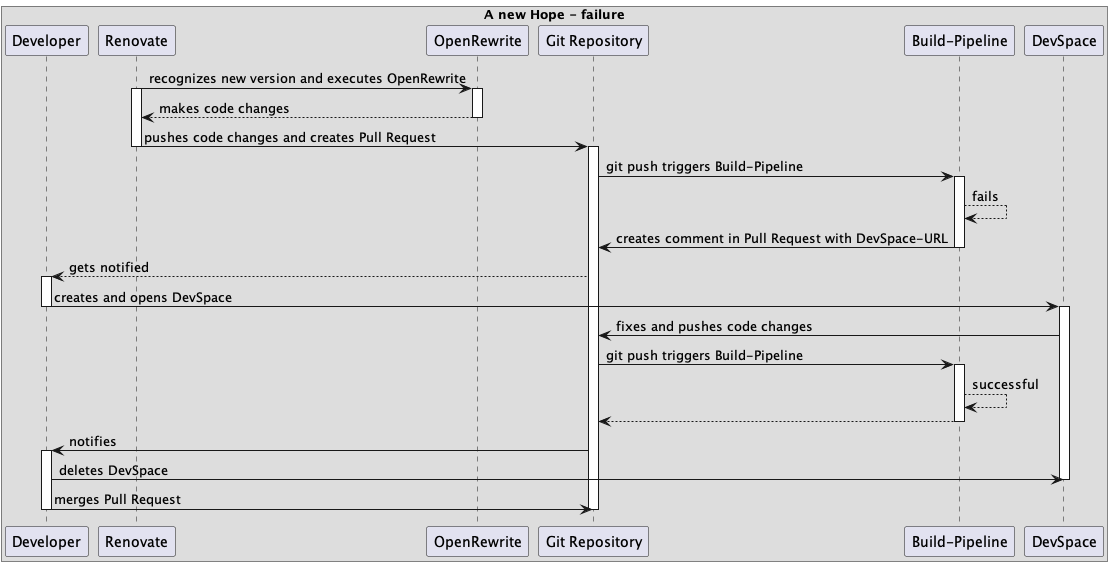

The diagram above was rendered by PlantUML. Its source (embedded in the PNG):
@startuml
box A new Hope - failure
participant Developer

participant Renovate

Renovate -> OpenRewrite : recognizes new version and executes OpenRewrite
activate Renovate
activate OpenRewrite

OpenRewrite --> Renovate : makes code changes
deactivate OpenRewrite

Renovate -> "Git Repository" : pushes code changes and creates Pull Request
deactivate Renovate
activate "Git Repository"

"Git Repository" -> "Build-Pipeline" : git push triggers Build-Pipeline
activate "Build-Pipeline"
"Build-Pipeline" --> "Build-Pipeline" : fails
"Build-Pipeline" -> "Git Repository" : creates comment in Pull Request with DevSpace-URL
deactivate "Build-Pipeline"

"Git Repository" --> Developer : gets notified
activate Developer
Developer -> DevSpace : creates and opens DevSpace
deactivate Developer
activate DevSpace

DevSpace -> "Git Repository" : fixes and pushes code changes

"Git Repository" -> "Build-Pipeline" : git push triggers Build-Pipeline
activate "Build-Pipeline"
"Build-Pipeline" --> "Build-Pipeline" : successful
"Build-Pipeline" --> "Git Repository" : 
deactivate "Build-Pipeline"

"Git Repository" -> Developer : notifies
activate Developer

Developer -> DevSpace : deletes DevSpace
deactivate DevSpace



Developer -> "Git Repository" : merges Pull Request
deactivate Developer

deactivate "Git Repository"

end box
@enduml